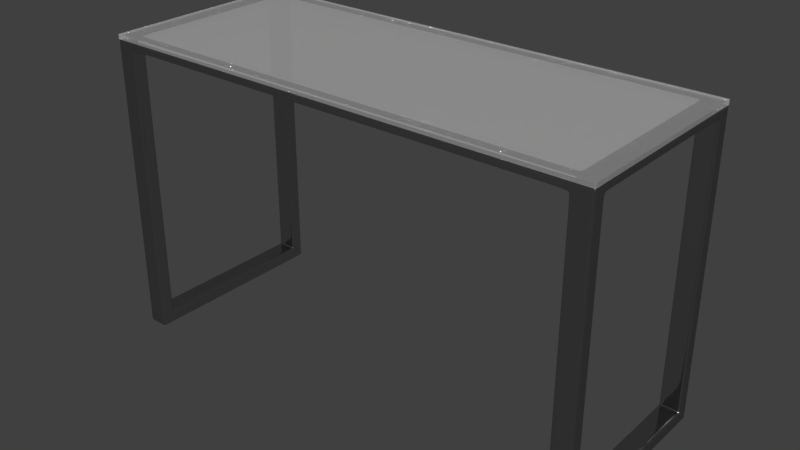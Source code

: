 # Source: Modern_Wood_Table_-_Kopie.blend  (saved by Blender 2.77.0; exported with 4.5.12 LTS)
import bpy
from mathutils import Matrix  # noqa: F401  (used for matrix-valued properties, if any)

bpy.ops.wm.read_factory_settings(use_empty=True)
scene = bpy.context.scene
scene.name = 'Scene'

# ---- collections
col_collection_1 = bpy.data.collections.new('Collection 1'); scene.collection.children.link(col_collection_1)

# ---- images (referenced by path relative to the original .blend; pixels are not part of the script)
import os
ASSET_DIR = os.environ.get("B2B_ASSET_DIR", "")  # directory of the original .blend (textures are referenced by path, not embedded)
HERE = os.path.dirname(os.path.abspath(__file__))  # packed textures are extracted next to this script under _unpacked/

def load_image(name, relpath, width, height, colorspace="sRGB"):
    """Load a texture the original file referenced (path relative to the .blend, or extracted next to this script)."""
    p = next((c for c in (os.path.join(HERE, relpath), os.path.join(ASSET_DIR, relpath)) if relpath and os.path.exists(c)), "")
    if p:
        img = bpy.data.images.load(p, check_existing=True)
        img.name = name
    else:  # same state as the original file: an image datablock whose file is absent (Cycles renders it pink)
        img = bpy.data.images.new(name, width, height)
        img.source = "FILE"
        img.filepath = "//" + (relpath or name)
    img.colorspace_settings.name = colorspace
    return img
img_floorsmudgesheavy001_overlay_var1_1k_2x_jpg = load_image('FloorSmudgesHeavy001_OVERLAY_VAR1_1K@2x.jpg', 'FloorSmudgesHeavy001_OVERLAY_VAR1_1K@2x.jpg', 1024, 1024, 'sRGB')

# ---- materials (node trees are filled in below, after node groups)
mat_glass = bpy.data.materials.new('Glass')
mat_glass.alpha_threshold = 0.0
mat_glass.roughness = 0.5
mat_metal = bpy.data.materials.new('Metal')
mat_metal.alpha_threshold = 0.0
mat_metal.roughness = 0.5

# ---- node groups
ng_fresnel_001 = bpy.data.node_groups.new('Fresnel.001', 'ShaderNodeTree')
_s = ng_fresnel_001.interface.new_socket(name='Fresnel', in_out='OUTPUT', socket_type='NodeSocketFloat')
_s.subtype = 'FACTOR'
_s.min_value = 0.0
_s.max_value = 1.0
_s = ng_fresnel_001.interface.new_socket(name='Metal Fresnel', in_out='OUTPUT', socket_type='NodeSocketFloat')
_s.min_value = 0.0
_s.max_value = 0.0
_s = ng_fresnel_001.interface.new_socket(name='Rim', in_out='OUTPUT', socket_type='NodeSocketFloat')
_s.min_value = 0.0
_s.max_value = 1.0
_s = ng_fresnel_001.interface.new_socket(name='Roughness', in_out='INPUT', socket_type='NodeSocketFloat')
_s.subtype = 'FACTOR'
_s.min_value = 0.0
_s.max_value = 1.0
_s = ng_fresnel_001.interface.new_socket(name='Normal', in_out='INPUT', socket_type='NodeSocketVector')
_s.min_value = -1.0
_s.max_value = 1.0
_s.hide_value = True
_s = ng_fresnel_001.interface.new_socket(name='IOR', in_out='INPUT', socket_type='NodeSocketFloat')
_s.default_value = 1.45
_s.min_value = 0.0
_s.max_value = 1000.0
_s = ng_fresnel_001.interface.new_socket(name='Rim Amount', in_out='INPUT', socket_type='NodeSocketFloat')
_s.default_value = 0.5
_s.min_value = 0.0
_s.max_value = 1.0
_N = ng_fresnel_001.nodes; _L = ng_fresnel_001.links
n0 = _N.new('ShaderNodeMix'); n0.name = 'Mix.001'; n0.location = (2, 66)
n0.data_type = 'RGBA'
n1 = _N.new('ShaderNodeBump'); n1.name = 'Bump'; n1.location = (-172, 15)
n1.hide = True
n1.inputs[1].default_value = 0.1
n1.inputs[2].default_value = 1.0
n2 = _N.new('ShaderNodeFresnel'); n2.name = 'Fresnel.002'; n2.location = (245, -76)
n2.width = 149
n3 = _N.new('ShaderNodeFresnel'); n3.name = 'Fresnel.001'; n3.location = (241, 66)
n3.width = 153
n4 = _N.new('NodeGroupOutput'); n4.name = 'Group Output'; n4.location = (925, 65)
n5 = _N.new('ShaderNodeMath'); n5.name = 'Math'; n5.location = (452, 29)
n5.operation = 'SUBTRACT'
n6 = _N.new('ShaderNodeLayerWeight'); n6.name = 'Layer Weight'; n6.location = (249, -176)
n7 = _N.new('ShaderNodeMath'); n7.name = 'Math.001'; n7.location = (426, -197)
n7.hide = True
n7.operation = 'POWER'
n7.inputs[1].default_value = 2.0
n8 = _N.new('ShaderNodeNewGeometry'); n8.name = 'Geometry'; n8.location = (-241, -66)
n9 = _N.new('NodeReroute'); n9.name = 'Reroute'; n9.location = (204, -64)
n9.width = 16
n9.socket_idname = 'NodeSocketFloat'
n10 = _N.new('NodeGroupInput'); n10.name = 'Group Input'; n10.location = (-441, 0)
_L.new(n8.outputs[4], n0.inputs[7])
_L.new(n1.outputs[0], n0.inputs[6])
_L.new(n0.outputs[2], n3.inputs[1])
_L.new(n10.outputs[0], n0.inputs[0])
_L.new(n10.outputs[1], n1.inputs[4])
_L.new(n9.outputs[0], n3.inputs[0])
_L.new(n8.outputs[4], n2.inputs[1])
_L.new(n3.outputs[0], n5.inputs[0])
_L.new(n2.outputs[0], n5.inputs[1])
_L.new(n5.outputs[0], n4.inputs[1])
_L.new(n3.outputs[0], n4.inputs[0])
_L.new(n0.outputs[2], n6.inputs[1])
_L.new(n6.outputs[1], n7.inputs[0])
_L.new(n7.outputs[0], n4.inputs[2])
_L.new(n10.outputs[3], n6.inputs[0])
_L.new(n9.outputs[0], n2.inputs[0])
_L.new(n10.outputs[2], n9.inputs[0])
n4.is_active_output = True
ng_pbr_metal = bpy.data.node_groups.new('PBR Metal', 'ShaderNodeTree')
_s = ng_pbr_metal.interface.new_socket(name='BSDF', in_out='OUTPUT', socket_type='NodeSocketShader')
_s = ng_pbr_metal.interface.new_socket(name='Metal Color', in_out='INPUT', socket_type='NodeSocketColor')
_s.default_value = (0.5, 0.07415, 0.02396, 1.0)
_s = ng_pbr_metal.interface.new_socket(name='Rim Color', in_out='INPUT', socket_type='NodeSocketColor')
_s.default_value = (0.6254, 0.3592, 0.07634, 1.0)
_s = ng_pbr_metal.interface.new_socket(name='Rim Amount', in_out='INPUT', socket_type='NodeSocketFloat')
_s.default_value = 0.1
_s.min_value = 0.0
_s.max_value = 1.0
_s = ng_pbr_metal.interface.new_socket(name='Roughness', in_out='INPUT', socket_type='NodeSocketFloat')
_s.subtype = 'FACTOR'
_s.default_value = 0.5
_s.min_value = 0.0
_s.max_value = 1.0
_s = ng_pbr_metal.interface.new_socket(name='IOR', in_out='INPUT', socket_type='NodeSocketFloat')
_s.default_value = 1.45
_s.min_value = 0.0
_s.max_value = 1000.0
_s = ng_pbr_metal.interface.new_socket(name='Normal', in_out='INPUT', socket_type='NodeSocketVector')
_s.min_value = -1.0
_s.max_value = 1.0
_s.hide_value = True
_N = ng_pbr_metal.nodes; _L = ng_pbr_metal.links
n0 = _N.new('ShaderNodeMix'); n0.name = 'Mix'; n0.location = (264, 121)
n0.data_type = 'RGBA'
n0.inputs[7].default_value = (1.0, 1.0, 1.0, 1.0)
n1 = _N.new('NodeGroupOutput'); n1.name = 'Group Output'; n1.location = (714, 0)
n2 = _N.new('ShaderNodeMix'); n2.name = 'Mix.001'; n2.location = (-77, 32)
n2.data_type = 'RGBA'
n3 = _N.new('NodeGroupInput'); n3.name = 'Group Input'; n3.location = (-813, -90)
n4 = _N.new('NodeReroute'); n4.name = 'Reroute.001'; n4.location = (-306, -196)
n4.width = 16
n4.socket_idname = 'NodeSocketFloat'
n5 = _N.new('ShaderNodeGroup'); n5.name = 'Group.002'; n5.location = (-269, 4)
n5.node_tree = ng_fresnel_001
n6 = _N.new('ShaderNodeMath'); n6.name = 'Math'; n6.location = (-269, -227)
n6.hide = True
n6.operation = 'POWER'
n6.inputs[1].default_value = 2.0
n7 = _N.new('ShaderNodeBsdfAnisotropic'); n7.name = 'Glossy BSDF'; n7.location = (514, -39)
n7.distribution = 'GGX'
n8 = _N.new('ShaderNodeMath'); n8.name = 'Math.001'; n8.location = (0, 0)
n8.operation = 'POWER'
_L.new(n7.outputs[0], n1.inputs[0])
_L.new(n3.outputs[3], n5.inputs[0])
_L.new(n3.outputs[3], n6.inputs[0])
_L.new(n0.outputs[2], n7.inputs[0])
_L.new(n5.outputs[1], n0.inputs[0])
_L.new(n5.outputs[2], n2.inputs[0])
_L.new(n2.outputs[2], n0.inputs[6])
_L.new(n3.outputs[5], n5.inputs[1])
_L.new(n3.outputs[2], n5.inputs[3])
_L.new(n3.outputs[0], n2.inputs[6])
_L.new(n3.outputs[1], n2.inputs[7])
_L.new(n4.outputs[0], n5.inputs[2])
_L.new(n3.outputs[5], n7.inputs[4])
_L.new(n3.outputs[4], n4.inputs[0])
_L.new(n6.outputs[0], n8.inputs[0])
_L.new(n8.outputs[0], n7.inputs[1])
n1.is_active_output = True

# ---- material node trees
mat_glass.use_nodes = True; mat_glass.node_tree.nodes.clear()
_N = mat_glass.node_tree.nodes; _L = mat_glass.node_tree.links
n0 = _N.new('ShaderNodeBsdfTransparent'); n0.name = 'Transparent BSDF'; n0.location = (-67, 421)
n1 = _N.new('ShaderNodeMixShader'); n1.name = 'Mix Shader'; n1.location = (116, 379)
n2 = _N.new('ShaderNodeOutputMaterial'); n2.name = 'Material Output'; n2.location = (567, 322)
n3 = _N.new('ShaderNodeMix'); n3.name = 'Mix'; n3.location = (-142, 662)
n3.data_type = 'RGBA'
n3.blend_type = 'ADD'
n4 = _N.new('ShaderNodeLightPath'); n4.name = 'Light Path'; n4.location = (-413, 703)
n5 = _N.new('ShaderNodeBsdfGlass'); n5.name = 'Glass BSDF'; n5.location = (-119, 258)
n5.distribution = 'BECKMANN'
n5.inputs[2].default_value = 1.45
n6 = _N.new('ShaderNodeMixShader'); n6.name = 'Mix Shader.001'; n6.location = (347, 324)
n7 = _N.new('ShaderNodeBsdfDiffuse'); n7.name = 'Diffuse BSDF'; n7.location = (129, 212)
n8 = _N.new('ShaderNodeTexImage'); n8.name = 'Image Texture'; n8.location = (277, 620)
n8.width = 140
n8.image = img_floorsmudgesheavy001_overlay_var1_1k_2x_jpg
_L.new(n1.outputs[0], n6.inputs[1])
_L.new(n5.outputs[0], n1.inputs[2])
_L.new(n0.outputs[0], n1.inputs[1])
_L.new(n4.outputs[0], n3.inputs[6])
_L.new(n4.outputs[6], n3.inputs[7])
_L.new(n3.outputs[2], n1.inputs[0])
_L.new(n6.outputs[0], n2.inputs[0])
_L.new(n7.outputs[0], n6.inputs[2])
_L.new(n8.outputs[0], n6.inputs[0])
n2.is_active_output = True
mat_metal.use_nodes = True; mat_metal.node_tree.nodes.clear()
_N = mat_metal.node_tree.nodes; _L = mat_metal.node_tree.links
n0 = _N.new('ShaderNodeOutputMaterial'); n0.name = 'Material Output'; n0.location = (300, 300)
n1 = _N.new('ShaderNodeGroup'); n1.name = 'Group'; n1.location = (14, 311)
n1.node_tree = ng_pbr_metal
n1.inputs[0].default_value = (0.5361, 0.5361, 0.5361, 1.0)
n1.inputs[1].default_value = (0.2434, 0.2434, 0.2434, 1.0)
n1.inputs[2].default_value = 0.6
n1.inputs[3].default_value = 0.1
n1.inputs[4].default_value = 2.97
n1.inputs[5].default_value = (0.0, 0.0, 0.0)
_L.new(n1.outputs[0], n0.inputs[0])
n0.is_active_output = True

# ---- world
world_world = bpy.data.worlds.new('World'); scene.world = world_world
world_world.color = (0.05088, 0.05088, 0.05088)
world_world.use_sun_shadow = False
world_world.sun_shadow_jitter_overblur = 0.0
world_world.cycles.sampling_method = 'MANUAL'

# ---- meshes
me_cube_002 = bpy.data.meshes.new('Cube.002')
me_cube_002.from_pydata([(-1.0, -1.0, -1.0), (-1.0, -1.0, 1.0), (-1.0, 1.0, -1.0), (-1.0, 1.0, 1.0), (1.0, -1.0, -1.0), (1.0, -1.0, 1.0), (1.0, 1.0, -1.0), (1.0, 1.0, 1.0), (0.9973, 1.0, 1.0), (0.9973, 1.0, -1.0), (0.9973, -1.0, 1.0), (0.9973, -1.0, -1.0), (-0.9973, 1.0, -1.0), (-0.9973, -1.0, 1.0), (-0.9973, 1.0, 1.0), (-0.9973, -1.0, -1.0), (-1.0, -0.9933, 1.0), (-1.0, -0.9933, -1.0), (1.0, -0.9933, 1.0), (1.0, -0.9933, -1.0), (0.9973, -0.9933, 1.0), (0.9973, -0.9933, -1.0), (-0.9973, -0.9933, -1.0), (-0.9973, -0.9933, 1.0), (-1.0, 0.9933, 1.0), (1.0, 0.9933, -1.0), (-1.0, 0.9933, -1.0), (1.0, 0.9933, 1.0), (0.9973, 0.9933, 1.0), (0.9973, 0.9933, -1.0), (-0.9973, 0.9933, -1.0), (-0.9973, 0.9933, 1.0), (-1.0, -1.0, 0.7333), (-1.0, 1.0, 0.7333), (1.0, 1.0, 0.7333), (1.0, -1.0, 0.7333), (0.9973, -1.0, 0.7333), (0.9973, 1.0, 0.7333), (-0.9973, 1.0, 0.7333), (-0.9973, -1.0, 0.7333), (1.0, -0.9933, 0.7333), (-1.0, -0.9933, 0.7333), (1.0, 0.9933, 0.7333), (-1.0, 0.9933, 0.7333), (-1.0, 1.0, -0.7333), (1.0, 1.0, -0.7333), (1.0, -1.0, -0.7333), (0.9973, -1.0, -0.7333), (0.9973, 1.0, -0.7333), (-0.9973, 1.0, -0.7333), (-0.9973, -1.0, -0.7333), (1.0, -0.9933, -0.7333), (-1.0, -0.9933, -0.7333), (1.0, 0.9933, -0.7333), (-1.0, 0.9933, -0.7333), (-1.0, -1.0, -0.7333)], [], [(54, 44, 2, 26), (48, 45, 6, 9), (51, 46, 4, 19), (50, 55, 0, 15), (29, 9, 6, 25), (31, 14, 3, 24), (27, 7, 8, 28), (30, 12, 9, 29), (46, 47, 11, 4), (49, 48, 9, 12), (44, 49, 12, 2), (26, 2, 12, 30), (28, 8, 14, 31), (47, 50, 15, 11), (10, 20, 23, 13), (0, 17, 22, 15), (15, 22, 21, 11), (5, 18, 20, 10), (13, 23, 16, 1), (11, 21, 19, 4), (53, 51, 19, 25), (55, 52, 17, 0), (45, 53, 25, 6), (20, 28, 31, 23), (17, 26, 30, 22), (22, 30, 29, 21), (18, 27, 28, 20), (23, 31, 24, 16), (21, 29, 25, 19), (52, 54, 26, 17), (16, 24, 43, 41), (7, 27, 42, 34), (1, 16, 41, 32), (27, 18, 40, 42), (10, 13, 39, 36), (3, 14, 38, 33), (14, 8, 37, 38), (5, 10, 36, 35), (13, 1, 32, 39), (18, 5, 35, 40), (8, 7, 34, 37), (24, 3, 33, 43), (41, 43, 54, 52), (34, 42, 53, 45), (32, 41, 52, 55), (42, 40, 51, 53), (36, 39, 50, 47), (33, 38, 49, 44), (38, 37, 48, 49), (35, 36, 47, 46), (39, 32, 55, 50), (40, 35, 46, 51), (37, 34, 45, 48), (43, 33, 44, 54)])
me_cube_002.polygons.foreach_set('use_smooth', [True] * 54)
me_cube_002.materials.append(mat_glass)
me_cube_002.use_remesh_preserve_volume = False
me_cube_002.use_remesh_preserve_attributes = False
me_cube_002.use_mirror_vertex_groups = False
me_cube_002.update()
me_cube_001 = bpy.data.meshes.new('Cube.001')
me_cube_001.from_pydata([(-24.99, -1.0, -1.085), (-24.99, -1.0, 0.9153), (-24.99, 1.0, -1.085), (-24.99, 1.0, 0.9153), (-22.99, -1.0, -1.085), (-22.99, -1.0, 0.9153), (-22.99, 1.0, -1.085), (-22.99, 1.0, 0.9153), (-24.99, -0.8667, 0.9153), (-24.99, -0.8667, -1.085), (-22.99, -0.8667, 0.9153), (-22.99, -0.8667, -1.085), (-24.99, -1.0, -0.9958), (-24.99, 1.0, -0.9958), (-22.99, 1.0, -0.9958), (-22.99, -1.0, -0.9958), (-22.99, -0.8667, -0.9958), (-24.99, -0.8667, -0.9958), (-24.99, 0.8667, 0.9153), (-22.99, 0.8667, -1.085), (-24.99, 0.8667, -1.085), (-22.99, 0.8667, 0.9153), (-22.99, 0.8667, -0.9958), (-24.99, 0.8667, -0.9958), (-24.99, -1.0, 0.8642), (-22.99, -1.0, 0.8642), (-22.99, -0.8667, 0.8642), (-24.99, -0.8667, 0.8642), (-22.99, 0.8667, 0.8642), (-24.99, 0.9667, 0.9153), (-22.99, 0.9667, -1.085), (-22.99, 0.9667, -0.9958), (-24.99, 0.9667, -1.085), (-22.99, 0.9667, 0.9153), (-24.99, 0.9667, -0.9958), (-24.99, -1.0, 0.8931), (-24.99, 1.0, 0.8931), (-22.99, 1.0, 0.8931), (-22.99, -1.0, 0.8931), (-22.99, -0.8667, 0.8931), (-24.99, -0.8667, 0.8931), (-24.99, 0.8667, 0.8931), (-22.99, 0.8667, 0.8931), (-24.99, 0.9667, 0.8931), (-22.66, -1.0, 0.8864), (-24.99, -0.9667, -1.085), (-22.99, -0.9667, 0.9153), (-24.99, -0.9667, 0.9153), (-22.99, -0.9667, -1.085), (-24.99, -0.9667, -0.9958), (-22.99, -0.9667, -0.9958), (-22.99, -0.9667, 0.8642), (-24.99, -0.9667, 0.8642), (-24.99, -0.9667, 0.8931), (-22.66, -0.8667, 0.9153), (-24.99, 1.0, -1.062), (-22.99, 1.0, -1.062), (-22.99, -1.0, -1.062), (-22.99, -0.8667, -1.062), (-24.99, -0.8667, -1.062), (-24.99, -1.0, -1.062), (-22.99, 0.8667, -1.062), (-24.99, 0.8667, -1.062), (-22.99, 0.9667, -1.062), (-24.99, 0.9667, -1.062), (-24.99, -0.9667, -1.062), (-22.99, -0.9667, -1.062), (-24.99, 1.0, -0.9736), (-22.99, 1.0, -0.9736), (-24.99, 0.8667, -0.9736), (-22.99, 0.8667, -0.9736), (-22.99, 0.9667, -0.9736), (-24.99, 0.9667, -0.9736), (-24.99, 0.8333, -1.085), (-24.99, 0.8333, -0.9958), (-22.99, 0.8333, -1.085), (-22.99, 0.8333, -0.9958), (-24.99, 0.8333, -1.062), (-22.99, 0.8333, -1.062), (-24.99, -0.8333, -1.085), (-24.99, -0.8333, -0.9958), (-24.99, -0.8333, -1.062), (-22.99, -0.8333, -1.085), (-22.99, -0.8333, -0.9958), (-22.99, -0.8333, -1.062), (-22.99, -1.0, -0.9736), (-22.99, -0.8667, -0.9736), (-24.99, -0.8667, -0.9736), (-24.99, -1.0, -0.9736), (-22.99, -0.9667, -0.9736), (-24.99, -0.9667, -0.9736), (-24.99, -1.0, 0.8042), (-22.99, -1.0, 0.8042), (-22.99, -0.8667, 0.8042), (-24.99, -0.8667, 0.8042), (-22.99, -0.9667, 0.8042), (-24.99, -0.9667, 0.8042), (-22.99, -0.8333, 0.9153), (-24.99, -0.8333, 0.9153), (-24.99, -0.8333, 0.8642), (-22.99, -0.8333, 0.8642), (-22.99, -0.8333, 0.8931), (-24.99, -0.8333, 0.8931), (-24.99, 1.0, 0.8042), (-22.99, 1.0, 0.8042), (-24.99, 0.8667, 0.8042), (-22.99, 0.8667, 0.8042), (-22.99, 0.9667, 0.8042), (-24.99, 0.9667, 0.8042), (-24.99, 0.8333, 0.9153), (-22.99, 0.8333, 0.8642), (-22.99, 0.8333, 0.8931), (-22.99, 0.8333, 0.9153), (-24.99, 0.8333, 0.8642), (-24.99, 0.8333, 0.8931), (-24.66, 1.0, 0.9153), (-24.66, 1.0, -1.085), (-24.66, -1.0, 0.9153), (-24.66, -1.0, -1.085), (-24.66, -0.8667, 0.9153), (-24.66, -0.8667, -1.085), (-24.66, -1.0, -0.9958), (-24.66, 1.0, -0.9958), (-24.66, 0.8667, 0.9153), (-24.66, 0.8667, -1.085), (-24.66, -1.0, 0.8642), (-24.66, 0.9667, 0.9153), (-24.66, 0.9667, -1.085), (-24.66, -1.0, 0.8931), (-24.66, 1.0, 0.8931), (-24.66, -0.9667, -1.085), (-24.66, -0.9667, 0.9153), (-24.66, -1.0, -1.062), (-24.66, 1.0, -1.062), (-24.66, 1.0, -0.9736), (-24.66, 0.8333, -1.085), (-24.66, -0.8333, -1.085), (-24.66, -1.0, -0.9736), (-24.66, -1.0, 0.8042), (-24.66, -0.8333, 0.9153), (-24.66, 1.0, 0.8042), (-24.66, 0.8333, 0.9153), (-23.32, 1.0, 0.9153), (-23.32, -1.0, -1.085), (-23.32, -0.8667, -1.085), (-23.32, -1.0, -0.9958), (-23.32, 0.8667, -1.085), (-23.32, -1.0, 0.8642), (-23.32, 0.9667, -1.085), (-23.32, -1.0, 0.8931), (-23.32, -0.9667, -1.085), (-23.32, -1.0, -1.062), (-23.32, 0.8333, -1.085), (-23.32, -0.8333, -1.085), (-23.32, -1.0, -0.9736), (-23.32, -1.0, 0.8042), (-23.32, 1.0, -1.085), (-23.32, -1.0, 0.9153), (-23.32, -0.8667, 0.9153), (-23.32, 1.0, -0.9958), (-23.32, 0.8667, 0.9153), (-23.32, 0.9667, 0.9153), (-23.32, 1.0, 0.8931), (-23.32, -0.9667, 0.9153), (-23.32, 1.0, -1.062), (-23.32, 1.0, -0.9736), (-23.32, -0.8333, 0.9153), (-23.32, 1.0, 0.8042), (-23.32, 0.8333, 0.9153), (-24.99, -1.0, -1.018), (-24.99, 1.0, -1.018), (-22.99, 1.0, -1.018), (-22.99, -1.0, -1.018), (-22.99, -0.8667, -1.018), (-24.99, -0.8667, -1.018), (-22.99, 0.8667, -1.018), (-24.99, 0.8667, -1.018), (-22.99, 0.9667, -1.018), (-24.99, 0.9667, -1.018), (-24.99, -0.9667, -1.018), (-22.99, -0.9667, -1.018), (-22.99, 0.8333, -1.018), (-24.99, 0.8333, -1.018), (-24.99, -0.8333, -1.018), (-22.99, -0.8333, -1.018), (-24.66, 1.0, -1.018), (-24.66, -1.0, -1.018), (-23.32, -1.0, -1.018), (-23.32, 1.0, -1.018), (-24.99, -0.9, 0.9153), (-22.99, -0.9, -1.085), (-22.99, -0.9, -0.9958), (-22.99, -0.9, 0.8642), (-22.66, -0.8667, 0.8931), (-24.99, -0.9, -1.085), (-22.99, -0.9, 0.9153), (-24.99, -0.9, -0.9958), (-24.99, -0.9, 0.8642), (-24.99, -0.9, 0.8931), (-22.99, -0.9, -1.062), (-24.99, -0.9, -1.062), (-22.99, -0.9, -0.9736), (-24.99, -0.9, -0.9736), (-24.99, -0.9, 0.8042), (-22.99, -0.9, 0.8042), (-24.66, -0.9, -1.085), (-24.66, -0.9, 0.9153), (-23.32, -0.9, 0.9153), (-23.32, -0.9, -1.085), (-24.99, -0.9, -1.018), (-22.99, -0.9, -1.018), (-24.99, 0.9, -1.085), (-22.99, 0.9, 0.9153), (-24.99, 0.9, -0.9958), (-24.99, 0.9, 0.9153), (-22.99, 0.9, -1.085), (-22.99, 0.9, -0.9958), (-24.99, 0.9, 0.8931), (-22.66, -0.9, 0.8642), (-24.99, 0.9, -1.062), (-22.99, 0.9, -1.062), (-24.99, 0.9, -0.9736), (-22.99, 0.9, -0.9736), (-22.99, 0.9, 0.8042), (-24.99, 0.9, 0.8042), (-24.66, 0.9, -1.085), (-24.66, 0.9, 0.9153), (-23.32, 0.9, 0.9153), (-23.32, 0.9, -1.085), (-22.99, 0.9, -1.018), (-24.99, 0.9, -1.018), (-24.99, 1.0, 0.8642), (-22.99, 1.0, 0.8642), (-24.99, 0.8667, 0.8642), (-22.99, 0.9667, 0.8642), (-24.99, 0.9667, 0.8642), (-24.66, 1.0, 0.8642), (-23.32, 1.0, 0.8642), (-24.99, 0.9, 0.8642), (-22.99, 0.9, 0.8642), (-24.99, 1.0, 0.8864), (-22.99, 1.0, 0.8864), (-22.99, -1.0, 0.8864), (-22.99, -0.8667, 0.8864), (-24.99, -0.8667, 0.8864), (-24.99, 0.8667, 0.8864), (-22.99, 0.8667, 0.8864), (-24.99, 0.9667, 0.8864), (-22.66, -0.8667, 0.8864), (-24.99, -1.0, 0.8864), (-24.99, -0.9667, 0.8864), (-22.66, -0.8667, 0.8642), (-22.99, -0.8333, 0.8864), (-24.99, -0.8333, 0.8864), (-22.99, 0.8333, 0.8864), (-24.99, 0.8333, 0.8864), (-24.66, -1.0, 0.8864), (-24.66, 1.0, 0.8864), (-23.32, -1.0, 0.8864), (-23.32, 1.0, 0.8864), (-22.66, -0.9667, 0.9153), (-24.99, -0.9, 0.8864), (-24.99, 0.9, 0.8864), (-22.66, -0.9, 0.9153), (-23.32, 0.8667, -0.9958), (-23.32, -0.8667, -0.9958), (-23.32, -0.8667, 0.8642), (-23.32, 0.8667, 0.8642), (-23.32, 0.8667, -0.9736), (-23.32, 0.8333, -0.9958), (-23.32, -0.8333, -0.9958), (-23.32, -0.8667, -0.9736), (-23.32, -0.8667, 0.8042), (-23.32, -0.8333, 0.8642), (-23.32, 0.8667, 0.8042), (-23.32, 0.8333, 0.8642), (-24.66, -0.8667, 0.8642), (-24.66, 0.8667, -0.9736), (-24.66, -0.8333, 0.8642), (-24.66, 0.8667, 0.8042), (-24.66, 0.8333, 0.8642), (-24.66, 0.8667, 0.8642), (-24.66, 0.8667, -0.9958), (-24.66, -0.8667, -0.9958), (-24.66, 0.8333, -0.9958), (-24.66, -0.8333, -0.9958), (-24.66, -0.8667, -0.9736), (-24.66, -0.8667, 0.8042), (-22.66, -1.0, 0.8642), (-22.66, -0.9667, 0.8642), (-22.66, -1.0, 0.9153), (-22.66, -1.0, 0.8931), (-22.66, 0.9, 0.9153), (-22.66, 0.8667, 0.9153), (-22.66, 1.0, 0.8931), (-22.66, 0.8667, 0.8931), (-22.66, 0.8667, 0.8864), (-22.66, 0.8667, 0.8642), (-22.66, 0.9, 0.8642), (-22.66, 0.9667, 0.8642), (-22.66, 1.0, 0.8642), (-22.66, 1.0, 0.8864), (-22.66, 1.0, 0.9153), (-22.66, 0.9667, 0.9153), (24.99, -1.0, -1.085), (24.99, -1.0, 0.9153), (24.99, 1.0, -1.085), (24.99, 1.0, 0.9153), (22.99, -1.0, -1.085), (22.99, -1.0, 0.9153), (22.99, 1.0, -1.085), (22.99, 1.0, 0.9153), (24.99, -0.8667, 0.9153), (24.99, -0.8667, -1.085), (22.99, -0.8667, 0.9153), (22.99, -0.8667, -1.085), (24.99, -1.0, -0.9958), (24.99, 1.0, -0.9958), (22.99, 1.0, -0.9958), (22.99, -1.0, -0.9958), (22.99, -0.8667, -0.9958), (24.99, -0.8667, -0.9958), (24.99, 0.8667, 0.9153), (22.99, 0.8667, -1.085), (24.99, 0.8667, -1.085), (22.99, 0.8667, 0.9153), (22.99, 0.8667, -0.9958), (24.99, 0.8667, -0.9958), (24.99, -1.0, 0.8642), (22.99, -1.0, 0.8642), (22.99, -0.8667, 0.8642), (24.99, -0.8667, 0.8642), (22.99, 0.8667, 0.8642), (24.99, 0.9667, 0.9153), (22.99, 0.9667, -1.085), (22.99, 0.9667, -0.9958), (24.99, 0.9667, -1.085), (22.99, 0.9667, 0.9153), (24.99, 0.9667, -0.9958), (24.99, -1.0, 0.8931), (24.99, 1.0, 0.8931), (22.99, 1.0, 0.8931), (22.99, -1.0, 0.8931), (22.99, -0.8667, 0.8931), (24.99, -0.8667, 0.8931), (24.99, 0.8667, 0.8931), (22.99, 0.8667, 0.8931), (24.99, 0.9667, 0.8931), (22.66, -1.0, 0.8864), (24.99, -0.9667, -1.085), (22.99, -0.9667, 0.9153), (24.99, -0.9667, 0.9153), (22.99, -0.9667, -1.085), (24.99, -0.9667, -0.9958), (22.99, -0.9667, -0.9958), (22.99, -0.9667, 0.8642), (24.99, -0.9667, 0.8642), (24.99, -0.9667, 0.8931), (22.66, -0.8667, 0.9153), (24.99, 1.0, -1.062), (22.99, 1.0, -1.062), (22.99, -1.0, -1.062), (22.99, -0.8667, -1.062), (24.99, -0.8667, -1.062), (24.99, -1.0, -1.062), (22.99, 0.8667, -1.062), (24.99, 0.8667, -1.062), (22.99, 0.9667, -1.062), (24.99, 0.9667, -1.062), (24.99, -0.9667, -1.062), (22.99, -0.9667, -1.062), (24.99, 1.0, -0.9736), (22.99, 1.0, -0.9736), (24.99, 0.8667, -0.9736), (22.99, 0.8667, -0.9736), (22.99, 0.9667, -0.9736), (24.99, 0.9667, -0.9736), (24.99, 0.8333, -1.085), (24.99, 0.8333, -0.9958), (22.99, 0.8333, -1.085), (22.99, 0.8333, -0.9958), (24.99, 0.8333, -1.062), (22.99, 0.8333, -1.062), (24.99, -0.8333, -1.085), (24.99, -0.8333, -0.9958), (24.99, -0.8333, -1.062), (22.99, -0.8333, -1.085), (22.99, -0.8333, -0.9958), (22.99, -0.8333, -1.062), (22.99, -1.0, -0.9736), (22.99, -0.8667, -0.9736), (24.99, -0.8667, -0.9736), (24.99, -1.0, -0.9736), (22.99, -0.9667, -0.9736), (24.99, -0.9667, -0.9736), (24.99, -1.0, 0.8042), (22.99, -1.0, 0.8042), (22.99, -0.8667, 0.8042), (24.99, -0.8667, 0.8042), (22.99, -0.9667, 0.8042), (24.99, -0.9667, 0.8042), (22.99, -0.8333, 0.9153), (24.99, -0.8333, 0.9153), (24.99, -0.8333, 0.8642), (22.99, -0.8333, 0.8642), (22.99, -0.8333, 0.8931), (24.99, -0.8333, 0.8931), (24.99, 1.0, 0.8042), (22.99, 1.0, 0.8042), (24.99, 0.8667, 0.8042), (22.99, 0.8667, 0.8042), (22.99, 0.9667, 0.8042), (24.99, 0.9667, 0.8042), (24.99, 0.8333, 0.9153), (22.99, 0.8333, 0.8642), (22.99, 0.8333, 0.8931), (22.99, 0.8333, 0.9153), (24.99, 0.8333, 0.8642), (24.99, 0.8333, 0.8931), (24.66, 1.0, 0.9153), (24.66, 1.0, -1.085), (24.66, -1.0, 0.9153), (24.66, -1.0, -1.085), (24.66, -0.8667, 0.9153), (24.66, -0.8667, -1.085), (24.66, -1.0, -0.9958), (24.66, 1.0, -0.9958), (24.66, 0.8667, 0.9153), (24.66, 0.8667, -1.085), (24.66, -1.0, 0.8642), (24.66, 0.9667, 0.9153), (24.66, 0.9667, -1.085), (24.66, -1.0, 0.8931), (24.66, 1.0, 0.8931), (24.66, -0.9667, -1.085), (24.66, -0.9667, 0.9153), (24.66, -1.0, -1.062), (24.66, 1.0, -1.062), (24.66, 1.0, -0.9736), (24.66, 0.8333, -1.085), (24.66, -0.8333, -1.085), (24.66, -1.0, -0.9736), (24.66, -1.0, 0.8042), (24.66, -0.8333, 0.9153), (24.66, 1.0, 0.8042), (24.66, 0.8333, 0.9153), (23.32, 1.0, 0.9153), (23.32, -1.0, -1.085), (23.32, -0.8667, -1.085), (23.32, -1.0, -0.9958), (23.32, 0.8667, -1.085), (23.32, -1.0, 0.8642), (23.32, 0.9667, -1.085), (23.32, -1.0, 0.8931), (23.32, -0.9667, -1.085), (23.32, -1.0, -1.062), (23.32, 0.8333, -1.085), (23.32, -0.8333, -1.085), (23.32, -1.0, -0.9736), (23.32, -1.0, 0.8042), (23.32, 1.0, -1.085), (23.32, -1.0, 0.9153), (23.32, -0.8667, 0.9153), (23.32, 1.0, -0.9958), (23.32, 0.8667, 0.9153), (23.32, 0.9667, 0.9153), (23.32, 1.0, 0.8931), (23.32, -0.9667, 0.9153), (23.32, 1.0, -1.062), (23.32, 1.0, -0.9736), (23.32, -0.8333, 0.9153), (23.32, 1.0, 0.8042), (23.32, 0.8333, 0.9153), (24.99, -1.0, -1.018), (24.99, 1.0, -1.018), (22.99, 1.0, -1.018), (22.99, -1.0, -1.018), (22.99, -0.8667, -1.018), (24.99, -0.8667, -1.018), (22.99, 0.8667, -1.018), (24.99, 0.8667, -1.018), (22.99, 0.9667, -1.018), (24.99, 0.9667, -1.018), (24.99, -0.9667, -1.018), (22.99, -0.9667, -1.018), (22.99, 0.8333, -1.018), (24.99, 0.8333, -1.018), (24.99, -0.8333, -1.018), (22.99, -0.8333, -1.018), (24.66, 1.0, -1.018), (24.66, -1.0, -1.018), (23.32, -1.0, -1.018), (23.32, 1.0, -1.018), (24.99, -0.9, 0.9153), (22.99, -0.9, -1.085), (22.99, -0.9, -0.9958), (22.99, -0.9, 0.8642), (22.66, -0.8667, 0.8931), (24.99, -0.9, -1.085), (22.99, -0.9, 0.9153), (24.99, -0.9, -0.9958), (24.99, -0.9, 0.8642), (24.99, -0.9, 0.8931), (22.99, -0.9, -1.062), (24.99, -0.9, -1.062), (22.99, -0.9, -0.9736), (24.99, -0.9, -0.9736), (24.99, -0.9, 0.8042), (22.99, -0.9, 0.8042), (24.66, -0.9, -1.085), (24.66, -0.9, 0.9153), (23.32, -0.9, 0.9153), (23.32, -0.9, -1.085), (24.99, -0.9, -1.018), (22.99, -0.9, -1.018), (24.99, 0.9, -1.085), (22.99, 0.9, 0.9153), (24.99, 0.9, -0.9958), (24.99, 0.9, 0.9153), (22.99, 0.9, -1.085), (22.99, 0.9, -0.9958), (24.99, 0.9, 0.8931), (22.66, -0.9, 0.8642), (24.99, 0.9, -1.062), (22.99, 0.9, -1.062), (24.99, 0.9, -0.9736), (22.99, 0.9, -0.9736), (22.99, 0.9, 0.8042), (24.99, 0.9, 0.8042), (24.66, 0.9, -1.085), (24.66, 0.9, 0.9153), (23.32, 0.9, 0.9153), (23.32, 0.9, -1.085), (22.99, 0.9, -1.018), (24.99, 0.9, -1.018), (24.99, 1.0, 0.8642), (22.99, 1.0, 0.8642), (24.99, 0.8667, 0.8642), (22.99, 0.9667, 0.8642), (24.99, 0.9667, 0.8642), (24.66, 1.0, 0.8642), (23.32, 1.0, 0.8642), (24.99, 0.9, 0.8642), (22.99, 0.9, 0.8642), (24.99, 1.0, 0.8864), (22.99, 1.0, 0.8864), (22.99, -1.0, 0.8864), (22.99, -0.8667, 0.8864), (24.99, -0.8667, 0.8864), (24.99, 0.8667, 0.8864), (22.99, 0.8667, 0.8864), (24.99, 0.9667, 0.8864), (22.66, -0.8667, 0.8864), (24.99, -1.0, 0.8864), (24.99, -0.9667, 0.8864), (22.66, -0.8667, 0.8642), (22.99, -0.8333, 0.8864), (24.99, -0.8333, 0.8864), (22.99, 0.8333, 0.8864), (24.99, 0.8333, 0.8864), (24.66, -1.0, 0.8864), (24.66, 1.0, 0.8864), (23.32, -1.0, 0.8864), (23.32, 1.0, 0.8864), (22.66, -0.9667, 0.9153), (24.99, -0.9, 0.8864), (24.99, 0.9, 0.8864), (22.66, -0.9, 0.9153), (23.32, 0.8667, -0.9958), (23.32, -0.8667, -0.9958), (23.32, -0.8667, 0.8642), (23.32, 0.8667, 0.8642), (23.32, 0.8667, -0.9736), (23.32, 0.8333, -0.9958), (23.32, -0.8333, -0.9958), (23.32, -0.8667, -0.9736), (23.32, -0.8667, 0.8042), (23.32, -0.8333, 0.8642), (23.32, 0.8667, 0.8042), (23.32, 0.8333, 0.8642), (24.66, -0.8667, 0.8642), (24.66, 0.8667, -0.9736), (24.66, -0.8333, 0.8642), (24.66, 0.8667, 0.8042), (24.66, 0.8333, 0.8642), (24.66, 0.8667, 0.8642), (24.66, 0.8667, -0.9958), (24.66, -0.8667, -0.9958), (24.66, 0.8333, -0.9958), (24.66, -0.8333, -0.9958), (24.66, -0.8667, -0.9736), (24.66, -0.8667, 0.8042), (22.66, -1.0, 0.8642), (22.66, -0.9667, 0.8642), (22.66, -1.0, 0.9153), (22.66, -1.0, 0.8931), (22.66, 0.9, 0.9153), (22.66, 0.8667, 0.9153), (22.66, 1.0, 0.8931), (22.66, 0.8667, 0.8931), (22.66, 0.8667, 0.8864), (22.66, 0.8667, 0.8642), (22.66, 0.9, 0.8642), (22.66, 0.9667, 0.8642), (22.66, 1.0, 0.8642), (22.66, 1.0, 0.8864), (22.66, 1.0, 0.9153), (22.66, 0.9667, 0.9153), (0.0, 1.0, 0.9153), (0.0, -0.9, 0.8642), (0.0, 0.8667, 0.8642), (0.0, 0.8667, 0.8864), (0.0, -0.8667, 0.8642), (0.0, -0.8667, 0.8864), (0.0, -1.0, 0.8642), (0.0, -1.0, 0.8864), (0.0, 0.8667, 0.9153), (0.0, 0.9, 0.9153), (0.0, -1.0, 0.9153), (0.0, -0.9667, 0.9153), (0.0, 0.9667, 0.9153), (0.0, 1.0, 0.8931), (0.0, -1.0, 0.8931), (0.0, -0.8667, 0.9153), (0.0, -0.8667, 0.8931), (0.0, 0.8667, 0.8931), (0.0, -0.9, 0.9153), (0.0, -0.9667, 0.8642), (0.0, 0.9, 0.8642), (0.0, 0.9667, 0.8642), (0.0, 1.0, 0.8642), (0.0, 1.0, 0.8864)], [], [(64, 55, 2, 32), (164, 56, 6, 156), (66, 57, 4, 48), (132, 60, 0, 118), (148, 156, 6, 30), (126, 115, 3, 29), (206, 119, 8, 189), (208, 144, 11, 190), (84, 58, 11, 82), (200, 59, 9, 194), (202, 87, 17, 196), (287, 94, 27, 276), (137, 88, 12, 121), (89, 85, 15, 50), (165, 68, 14, 159), (72, 67, 13, 34), (270, 265, 16, 83), (222, 70, 22, 216), (220, 61, 19, 215), (141, 123, 18, 109), (152, 146, 19, 75), (77, 62, 20, 73), (291, 44, 615, 622), (255, 245, 233, 113), (247, 240, 231, 235), (259, 241, 232, 237), (54, 263, 626, 623), (256, 249, 24, 125), (252, 243, 26, 100), (261, 244, 27, 197), (273, 100, 26, 266), (262, 247, 235, 238), (293, 295, 625, 616), (56, 63, 30, 6), (68, 71, 31, 14), (221, 72, 34, 213), (226, 126, 29, 214), (228, 148, 30, 215), (219, 64, 32, 211), (292, 293, 616, 617), (214, 29, 43, 217), (189, 8, 40, 198), (97, 10, 39, 101), (117, 1, 35, 128), (301, 294, 621, 631), (142, 7, 37, 162), (29, 3, 36, 43), (109, 18, 41, 114), (263, 260, 619, 626), (218, 251, 612, 609), (1, 47, 53, 35), (249, 250, 52, 24), (251, 248, 613, 612), (201, 89, 50, 191), (88, 90, 49, 12), (60, 65, 45, 0), (143, 150, 48, 4), (117, 131, 47, 1), (199, 66, 48, 190), (210, 180, 66, 199), (169, 179, 65, 60), (230, 178, 64, 219), (171, 177, 63, 56), (182, 176, 62, 77), (229, 175, 61, 220), (209, 174, 59, 200), (184, 173, 58, 84), (186, 169, 60, 132), (180, 172, 57, 66), (188, 171, 56, 164), (178, 170, 55, 64), (224, 108, 72, 221), (104, 107, 71, 68), (264, 22, 70, 268), (223, 106, 70, 222), (108, 103, 67, 72), (167, 104, 68, 165), (175, 181, 78, 61), (183, 182, 77, 81), (81, 77, 73, 79), (153, 152, 75, 82), (264, 269, 76, 22), (61, 78, 75, 19), (144, 153, 82, 11), (59, 81, 79, 9), (174, 183, 81, 59), (181, 184, 84, 78), (269, 270, 83, 76), (78, 84, 82, 75), (91, 96, 90, 88), (204, 95, 89, 201), (95, 92, 85, 89), (138, 91, 88, 137), (283, 17, 87, 286), (203, 94, 87, 202), (197, 27, 94, 203), (125, 24, 91, 138), (51, 25, 92, 95), (192, 51, 95, 204), (24, 52, 96, 91), (286, 87, 94, 287), (8, 98, 102, 40), (112, 97, 101, 111), (275, 110, 100, 273), (254, 252, 100, 110), (244, 253, 99, 27), (119, 139, 98, 8), (237, 232, 104, 167), (235, 231, 103, 108), (239, 28, 106, 223), (232, 234, 107, 104), (238, 235, 108, 224), (268, 70, 106, 274), (246, 254, 110, 28), (267, 28, 110, 275), (21, 112, 111, 42), (98, 109, 114, 102), (253, 255, 113, 99), (139, 141, 109, 98), (166, 168, 141, 139), (231, 236, 140, 103), (158, 166, 139, 119), (147, 125, 138, 155), (155, 138, 137, 154), (9, 79, 136, 120), (79, 73, 135, 136), (103, 140, 134, 67), (170, 185, 133, 55), (187, 186, 132, 151), (157, 163, 131, 117), (0, 45, 130, 118), (3, 115, 129, 36), (157, 117, 128, 149), (211, 32, 127, 225), (227, 161, 126, 226), (258, 256, 125, 147), (240, 257, 236, 231), (73, 20, 124, 135), (168, 160, 123, 141), (67, 134, 122, 13), (154, 137, 121, 145), (194, 9, 120, 205), (207, 158, 119, 206), (161, 142, 115, 126), (32, 2, 116, 127), (151, 132, 118, 143), (55, 133, 116, 2), (57, 151, 143, 4), (33, 7, 142, 161), (195, 10, 158, 207), (85, 154, 145, 15), (112, 21, 160, 168), (242, 258, 147, 25), (212, 33, 161, 227), (5, 157, 149, 38), (5, 46, 163, 157), (172, 187, 151, 57), (92, 155, 154, 85), (25, 147, 155, 92), (10, 97, 166, 158), (97, 112, 168, 166), (236, 237, 167, 140), (120, 136, 153, 144), (136, 135, 152, 153), (140, 167, 165, 134), (185, 188, 164, 133), (118, 130, 150, 143), (115, 142, 162, 129), (225, 127, 148, 228), (257, 259, 237, 236), (135, 124, 146, 152), (134, 165, 159, 122), (205, 120, 144, 208), (127, 116, 156, 148), (133, 164, 156, 116), (122, 159, 188, 185), (15, 145, 187, 172), (145, 121, 186, 187), (13, 122, 185, 170), (76, 83, 184, 181), (17, 80, 183, 174), (80, 74, 182, 183), (22, 76, 181, 175), (34, 13, 170, 178), (159, 14, 171, 188), (50, 15, 172, 180), (121, 12, 169, 186), (83, 16, 173, 184), (196, 17, 174, 209), (216, 22, 175, 229), (74, 23, 176, 182), (14, 31, 177, 171), (213, 34, 178, 230), (12, 49, 179, 169), (191, 50, 180, 210), (16, 191, 210, 173), (49, 196, 209, 179), (130, 205, 208, 150), (46, 195, 207, 163), (163, 207, 206, 131), (45, 194, 205, 130), (26, 192, 204, 93), (52, 197, 203, 96), (96, 203, 202, 90), (93, 204, 201, 86), (179, 209, 200, 65), (173, 210, 199, 58), (58, 199, 190, 11), (86, 201, 191, 16), (289, 218, 609, 627), (295, 296, 611, 625), (47, 189, 198, 53), (250, 261, 197, 52), (90, 202, 196, 49), (65, 200, 194, 45), (150, 208, 190, 48), (131, 206, 189, 47), (23, 213, 230, 176), (31, 216, 229, 177), (124, 225, 228, 146), (21, 212, 227, 160), (160, 227, 226, 123), (20, 211, 225, 124), (233, 238, 224, 105), (234, 239, 223, 107), (107, 223, 222, 71), (105, 224, 221, 69), (177, 229, 220, 63), (176, 230, 219, 62), (193, 54, 623, 624), (18, 214, 217, 41), (62, 219, 211, 20), (146, 228, 215, 19), (123, 226, 214, 18), (69, 221, 213, 23), (245, 262, 238, 233), (44, 288, 614, 615), (63, 220, 215, 30), (71, 222, 216, 31), (274, 106, 28, 267), (288, 289, 627, 614), (41, 217, 262, 245), (53, 198, 261, 250), (297, 298, 628, 610), (129, 162, 259, 257), (38, 149, 258, 242), (36, 129, 257, 240), (149, 128, 256, 258), (102, 114, 255, 253), (42, 111, 254, 246), (40, 102, 253, 244), (111, 101, 252, 254), (290, 291, 622, 618), (35, 53, 250, 249), (298, 299, 629, 628), (217, 43, 247, 262), (198, 40, 244, 261), (101, 39, 243, 252), (128, 35, 249, 256), (300, 301, 631, 630), (162, 37, 241, 259), (43, 36, 240, 247), (114, 41, 245, 255), (302, 303, 620, 608), (279, 274, 267, 281), (281, 267, 275, 280), (277, 268, 274, 279), (280, 275, 273, 278), (86, 271, 272, 93), (16, 265, 271, 86), (284, 285, 270, 269), (282, 284, 269, 264), (282, 264, 268, 277), (278, 273, 266, 276), (285, 283, 265, 270), (93, 272, 266, 26), (80, 17, 283, 285), (99, 278, 276, 27), (23, 282, 277, 69), (23, 74, 284, 282), (74, 80, 285, 284), (113, 280, 278, 99), (69, 277, 279, 105), (233, 281, 280, 113), (105, 279, 281, 233), (271, 286, 287, 272), (265, 283, 286, 271), (272, 287, 276, 266), (299, 300, 630, 629), (296, 297, 610, 611), (260, 290, 618, 619), (248, 193, 624, 613), (303, 292, 617, 620), (294, 302, 608, 621), (243, 39, 193, 248), (46, 5, 290, 260), (5, 38, 291, 290), (25, 51, 289, 288), (242, 25, 288, 44), (39, 10, 54, 193), (51, 192, 218, 289), (26, 243, 248, 251), (192, 26, 251, 218), (195, 46, 260, 263), (10, 195, 263, 54), (38, 242, 44, 291), (37, 7, 302, 294), (33, 212, 292, 303), (246, 28, 297, 296), (234, 232, 300, 299), (7, 33, 303, 302), (232, 241, 301, 300), (239, 234, 299, 298), (28, 239, 298, 297), (42, 246, 296, 295), (241, 37, 294, 301), (212, 21, 293, 292), (21, 42, 295, 293), (368, 336, 306, 359), (468, 460, 310, 360), (370, 352, 308, 361), (436, 422, 304, 364), (452, 334, 310, 460), (430, 333, 307, 419), (510, 493, 312, 423), (512, 494, 315, 448), (388, 386, 315, 362), (504, 498, 313, 363), (506, 500, 321, 391), (591, 580, 331, 398), (441, 425, 316, 392), (393, 354, 319, 389), (469, 463, 318, 372), (376, 338, 317, 371), (574, 387, 320, 569), (526, 520, 326, 374), (524, 519, 323, 365), (445, 413, 322, 427), (456, 379, 323, 450), (381, 377, 324, 366), (595, 622, 615, 348), (559, 417, 537, 549), (551, 539, 535, 544), (563, 541, 536, 545), (358, 623, 626, 567), (560, 429, 328, 553), (556, 404, 330, 547), (565, 501, 331, 548), (577, 570, 330, 404), (566, 542, 539, 551), (597, 616, 625, 599), (360, 310, 334, 367), (372, 318, 335, 375), (525, 517, 338, 376), (530, 518, 333, 430), (532, 519, 334, 452), (523, 515, 336, 368), (596, 617, 616, 597), (518, 521, 347, 333), (493, 502, 344, 312), (401, 405, 343, 314), (421, 432, 339, 305), (605, 631, 621, 598), (446, 466, 341, 311), (333, 347, 340, 307), (413, 418, 345, 322), (567, 626, 619, 564), (522, 609, 612, 555), (305, 339, 357, 351), (553, 328, 356, 554), (555, 612, 613, 552), (505, 495, 354, 393), (392, 316, 353, 394), (364, 304, 349, 369), (447, 308, 352, 454), (421, 305, 351, 435), (503, 494, 352, 370), (514, 503, 370, 484), (473, 364, 369, 483), (534, 523, 368, 482), (475, 360, 367, 481), (486, 381, 366, 480), (533, 524, 365, 479), (513, 504, 363, 478), (488, 388, 362, 477), (490, 436, 364, 473), (484, 370, 361, 476), (492, 468, 360, 475), (482, 368, 359, 474), (528, 525, 376, 412), (408, 372, 375, 411), (568, 572, 374, 326), (527, 526, 374, 410), (412, 376, 371, 407), (471, 469, 372, 408), (479, 365, 382, 485), (487, 385, 381, 486), (385, 383, 377, 381), (457, 386, 379, 456), (568, 326, 380, 573), (365, 323, 379, 382), (448, 315, 386, 457), (363, 313, 383, 385), (478, 363, 385, 487), (485, 382, 388, 488), (573, 380, 387, 574), (382, 379, 386, 388), (395, 392, 394, 400), (508, 505, 393, 399), (399, 393, 389, 396), (442, 441, 392, 395), (587, 590, 391, 321), (507, 506, 391, 398), (501, 507, 398, 331), (429, 442, 395, 328), (355, 399, 396, 329), (496, 508, 399, 355), (328, 395, 400, 356), (590, 591, 398, 391), (312, 344, 406, 402), (416, 415, 405, 401), (579, 577, 404, 414), (558, 414, 404, 556), (548, 331, 403, 557), (423, 312, 402, 443), (541, 471, 408, 536), (539, 412, 407, 535), (543, 527, 410, 332), (536, 408, 411, 538), (542, 528, 412, 539), (572, 578, 410, 374), (550, 332, 414, 558), (571, 579, 414, 332), (325, 346, 415, 416), (402, 406, 418, 413), (557, 403, 417, 559), (443, 402, 413, 445), (470, 443, 445, 472), (535, 407, 444, 540), (462, 423, 443, 470), (451, 459, 442, 429), (459, 458, 441, 442), (313, 424, 440, 383), (383, 440, 439, 377), (407, 371, 438, 444), (474, 359, 437, 489), (491, 455, 436, 490), (461, 421, 435, 467), (304, 422, 434, 349), (307, 340, 433, 419), (461, 453, 432, 421), (515, 529, 431, 336), (531, 530, 430, 465), (562, 451, 429, 560), (544, 535, 540, 561), (377, 439, 428, 324), (472, 445, 427, 464), (371, 317, 426, 438), (458, 449, 425, 441), (498, 509, 424, 313), (511, 510, 423, 462), (465, 430, 419, 446), (336, 431, 420, 306), (455, 447, 422, 436), (359, 306, 420, 437), (361, 308, 447, 455), (337, 465, 446, 311), (499, 511, 462, 314), (389, 319, 449, 458), (416, 472, 464, 325), (546, 329, 451, 562), (516, 531, 465, 337), (309, 342, 453, 461), (309, 461, 467, 350), (476, 361, 455, 491), (396, 389, 458, 459), (329, 396, 459, 451), (314, 462, 470, 401), (401, 470, 472, 416), (540, 444, 471, 541), (424, 448, 457, 440), (440, 457, 456, 439), (444, 438, 469, 471), (489, 437, 468, 492), (422, 447, 454, 434), (419, 433, 466, 446), (529, 532, 452, 431), (561, 540, 541, 563), (439, 456, 450, 428), (438, 426, 463, 469), (509, 512, 448, 424), (431, 452, 460, 420), (437, 420, 460, 468), (426, 489, 492, 463), (319, 476, 491, 449), (449, 491, 490, 425), (317, 474, 489, 426), (380, 485, 488, 387), (321, 478, 487, 384), (384, 487, 486, 378), (326, 479, 485, 380), (338, 482, 474, 317), (463, 492, 475, 318), (354, 484, 476, 319), (425, 490, 473, 316), (387, 488, 477, 320), (500, 513, 478, 321), (520, 533, 479, 326), (378, 486, 480, 327), (318, 475, 481, 335), (517, 534, 482, 338), (316, 473, 483, 353), (495, 514, 484, 354), (320, 477, 514, 495), (353, 483, 513, 500), (434, 454, 512, 509), (350, 467, 511, 499), (467, 435, 510, 511), (349, 434, 509, 498), (330, 397, 508, 496), (356, 400, 507, 501), (400, 394, 506, 507), (397, 390, 505, 508), (483, 369, 504, 513), (477, 362, 503, 514), (362, 315, 494, 503), (390, 320, 495, 505), (593, 627, 609, 522), (599, 625, 611, 600), (351, 357, 502, 493), (554, 356, 501, 565), (394, 353, 500, 506), (369, 349, 498, 504), (454, 352, 494, 512), (435, 351, 493, 510), (327, 480, 534, 517), (335, 481, 533, 520), (428, 450, 532, 529), (325, 464, 531, 516), (464, 427, 530, 531), (324, 428, 529, 515), (537, 409, 528, 542), (538, 411, 527, 543), (411, 375, 526, 527), (409, 373, 525, 528), (481, 367, 524, 533), (480, 366, 523, 534), (497, 624, 623, 358), (322, 345, 521, 518), (366, 324, 515, 523), (450, 323, 519, 532), (427, 322, 518, 530), (373, 327, 517, 525), (549, 537, 542, 566), (348, 615, 614, 592), (367, 334, 519, 524), (375, 335, 520, 526), (578, 571, 332, 410), (592, 614, 627, 593), (345, 549, 566, 521), (357, 554, 565, 502), (601, 610, 628, 602), (433, 561, 563, 466), (342, 546, 562, 453), (340, 544, 561, 433), (453, 562, 560, 432), (406, 557, 559, 418), (346, 550, 558, 415), (344, 548, 557, 406), (415, 558, 556, 405), (594, 618, 622, 595), (339, 553, 554, 357), (602, 628, 629, 603), (521, 566, 551, 347), (502, 565, 548, 344), (405, 556, 547, 343), (432, 560, 553, 339), (604, 630, 631, 605), (466, 563, 545, 341), (347, 551, 544, 340), (418, 559, 549, 345), (606, 608, 620, 607), (583, 585, 571, 578), (585, 584, 579, 571), (581, 583, 578, 572), (584, 582, 577, 579), (390, 397, 576, 575), (320, 390, 575, 569), (588, 573, 574, 589), (586, 568, 573, 588), (586, 581, 572, 568), (582, 580, 570, 577), (589, 574, 569, 587), (397, 330, 570, 576), (384, 589, 587, 321), (403, 331, 580, 582), (327, 373, 581, 586), (327, 586, 588, 378), (378, 588, 589, 384), (417, 403, 582, 584), (373, 409, 583, 581), (537, 417, 584, 585), (409, 537, 585, 583), (575, 576, 591, 590), (569, 575, 590, 587), (576, 570, 580, 591), (603, 629, 630, 604), (600, 611, 610, 601), (564, 619, 618, 594), (552, 613, 624, 497), (607, 620, 617, 596), (598, 621, 608, 606), (547, 552, 497, 343), (350, 564, 594, 309), (309, 594, 595, 342), (329, 592, 593, 355), (546, 348, 592, 329), (343, 497, 358, 314), (355, 593, 522, 496), (330, 555, 552, 547), (496, 522, 555, 330), (499, 567, 564, 350), (314, 358, 567, 499), (342, 595, 348, 546), (341, 598, 606, 311), (337, 607, 596, 516), (550, 600, 601, 332), (538, 603, 604, 536), (311, 606, 607, 337), (536, 604, 605, 545), (543, 602, 603, 538), (332, 601, 602, 543), (346, 599, 600, 550), (545, 605, 598, 341), (516, 596, 597, 325), (325, 597, 599, 346)])
me_cube_001.polygons.foreach_set('use_smooth', [True] * 636)
me_cube_001.materials.append(mat_metal)
me_cube_001.use_remesh_preserve_volume = False
me_cube_001.use_remesh_preserve_attributes = False
me_cube_001.use_mirror_vertex_groups = False
me_cube_001.update()

# ---- objects
ob_table__glass = bpy.data.objects.new('Table (Glass)', me_cube_002)
ob_frame = bpy.data.objects.new('Frame', me_cube_001)

# ---- transforms, parenting, visibility, modifiers, constraints
ob_table__glass.location = (0.0, 0.0, 0.1741)
ob_table__glass.scale = (0.3748, 0.15, 0.00375)
ob_table__glass.lineart.crease_threshold = 0.0
_m = ob_table__glass.modifiers.new('Subsurf', 'SUBSURF')
_m.uv_smooth = 'PRESERVE_CORNERS'
_m.quality = 2
_m.levels = 2
_m.show_only_control_edges = False
ob_frame.location = (6.258e-07, 2.15e-09, -0.03537)
ob_frame.scale = (0.015, 0.15, 0.225)
ob_frame.lineart.crease_threshold = 0.0
_m = ob_frame.modifiers.new('Subsurf', 'SUBSURF')
_m.uv_smooth = 'PRESERVE_CORNERS'
_m.quality = 2
_m.levels = 2
_m.show_only_control_edges = False

# ---- collection membership
col_collection_1.objects.link(ob_table__glass)
col_collection_1.objects.link(ob_frame)

# ---- scene / render settings (as saved in the file)
scene.frame_start = 1; scene.frame_end = 250; scene.frame_set(1)
scene.render.engine = 'CYCLES'
scene.render.dither_intensity = 0.0
scene.cycles.use_denoising = False
scene.cycles.samples = 128
scene.cycles.sampling_pattern = 'TABULATED_SOBOL'
scene.cycles.light_sampling_threshold = 0.0
scene.cycles.use_adaptive_sampling = False
scene.cycles.use_light_tree = False
scene.cycles.blur_glossy = 0.0
scene.cycles.sample_clamp_indirect = 0.0
scene.view_settings.view_transform = 'Standard'
bpy.context.view_layer.update()

# ---- added for rendering (the .blend has no active camera and no usable light): camera, sun
cam_auto = bpy.data.cameras.new('AutoCamera')
cam_auto.lens = 50.0
cam_auto.sensor_width = 36.0
cam_auto.clip_end = 1000.0
ob_auto_camera = bpy.data.objects.new('AutoCamera', cam_auto)
scene.collection.objects.link(ob_auto_camera)
ob_auto_camera.location = (0.858591, -1.03031, 0.636096)
ob_auto_camera.rotation_euler = (1.09748, -7.21219e-08, 0.694738)
scene.camera = ob_auto_camera
light_auto_sun = bpy.data.lights.new('AutoSun', 'SUN')
light_auto_sun.energy = 3.0
light_auto_sun.angle = 0.0523599
ob_auto_sun = bpy.data.objects.new('AutoSun', light_auto_sun)
scene.collection.objects.link(ob_auto_sun)
ob_auto_sun.rotation_euler = (0.872665, 0.174533, 0.523599)
bpy.context.view_layer.update()
